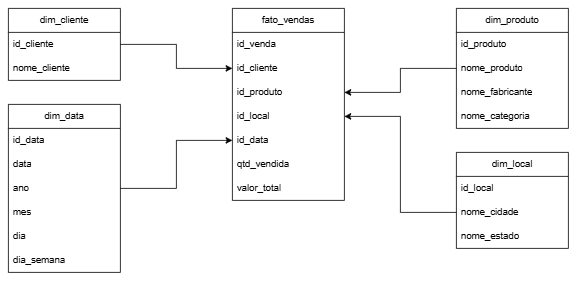

The diagram above was exported from draw.io. Its source (the exported page's mxGraphModel, read from the mxfile embedded in the PNG):
<mxGraphModel dx="1484" dy="661" grid="1" gridSize="10" guides="1" tooltips="1" connect="1" arrows="1" fold="1" page="1" pageScale="1" pageWidth="827" pageHeight="1169" math="0" shadow="0">
  <root>
    <mxCell id="0" />
    <mxCell id="1" parent="0" />
    <mxCell id="Tv2d04plTwyn4X2USl9a-1" value="fato_vendas" style="swimlane;fontStyle=0;childLayout=stackLayout;horizontal=1;startSize=30;horizontalStack=0;resizeParent=1;resizeParentMax=0;resizeLast=0;collapsible=1;marginBottom=0;whiteSpace=wrap;html=1;" vertex="1" parent="1">
      <mxGeometry x="360" y="360" width="140" height="240" as="geometry" />
    </mxCell>
    <mxCell id="Tv2d04plTwyn4X2USl9a-2" value="id_venda" style="text;strokeColor=none;fillColor=none;align=left;verticalAlign=middle;spacingLeft=4;spacingRight=4;overflow=hidden;points=[[0,0.5],[1,0.5]];portConstraint=eastwest;rotatable=0;whiteSpace=wrap;html=1;" vertex="1" parent="Tv2d04plTwyn4X2USl9a-1">
      <mxGeometry y="30" width="140" height="30" as="geometry" />
    </mxCell>
    <mxCell id="Tv2d04plTwyn4X2USl9a-3" value="id_cliente" style="text;strokeColor=none;fillColor=none;align=left;verticalAlign=middle;spacingLeft=4;spacingRight=4;overflow=hidden;points=[[0,0.5],[1,0.5]];portConstraint=eastwest;rotatable=0;whiteSpace=wrap;html=1;" vertex="1" parent="Tv2d04plTwyn4X2USl9a-1">
      <mxGeometry y="60" width="140" height="30" as="geometry" />
    </mxCell>
    <mxCell id="Tv2d04plTwyn4X2USl9a-4" value="id_produto" style="text;strokeColor=none;fillColor=none;align=left;verticalAlign=middle;spacingLeft=4;spacingRight=4;overflow=hidden;points=[[0,0.5],[1,0.5]];portConstraint=eastwest;rotatable=0;whiteSpace=wrap;html=1;" vertex="1" parent="Tv2d04plTwyn4X2USl9a-1">
      <mxGeometry y="90" width="140" height="30" as="geometry" />
    </mxCell>
    <mxCell id="Tv2d04plTwyn4X2USl9a-5" value="id_local" style="text;strokeColor=none;fillColor=none;align=left;verticalAlign=middle;spacingLeft=4;spacingRight=4;overflow=hidden;points=[[0,0.5],[1,0.5]];portConstraint=eastwest;rotatable=0;whiteSpace=wrap;html=1;" vertex="1" parent="Tv2d04plTwyn4X2USl9a-1">
      <mxGeometry y="120" width="140" height="30" as="geometry" />
    </mxCell>
    <mxCell id="Tv2d04plTwyn4X2USl9a-6" value="id_data" style="text;strokeColor=none;fillColor=none;align=left;verticalAlign=middle;spacingLeft=4;spacingRight=4;overflow=hidden;points=[[0,0.5],[1,0.5]];portConstraint=eastwest;rotatable=0;whiteSpace=wrap;html=1;" vertex="1" parent="Tv2d04plTwyn4X2USl9a-1">
      <mxGeometry y="150" width="140" height="30" as="geometry" />
    </mxCell>
    <mxCell id="Tv2d04plTwyn4X2USl9a-7" value="qtd_vendida" style="text;strokeColor=none;fillColor=none;align=left;verticalAlign=middle;spacingLeft=4;spacingRight=4;overflow=hidden;points=[[0,0.5],[1,0.5]];portConstraint=eastwest;rotatable=0;whiteSpace=wrap;html=1;" vertex="1" parent="Tv2d04plTwyn4X2USl9a-1">
      <mxGeometry y="180" width="140" height="30" as="geometry" />
    </mxCell>
    <mxCell id="Tv2d04plTwyn4X2USl9a-8" value="valor_total" style="text;strokeColor=none;fillColor=none;align=left;verticalAlign=middle;spacingLeft=4;spacingRight=4;overflow=hidden;points=[[0,0.5],[1,0.5]];portConstraint=eastwest;rotatable=0;whiteSpace=wrap;html=1;" vertex="1" parent="Tv2d04plTwyn4X2USl9a-1">
      <mxGeometry y="210" width="140" height="30" as="geometry" />
    </mxCell>
    <mxCell id="Tv2d04plTwyn4X2USl9a-38" style="edgeStyle=orthogonalEdgeStyle;rounded=0;orthogonalLoop=1;jettySize=auto;html=1;entryX=0;entryY=0.5;entryDx=0;entryDy=0;" edge="1" parent="1" source="Tv2d04plTwyn4X2USl9a-9" target="Tv2d04plTwyn4X2USl9a-3">
      <mxGeometry relative="1" as="geometry" />
    </mxCell>
    <mxCell id="Tv2d04plTwyn4X2USl9a-9" value="dim_cliente" style="swimlane;fontStyle=0;childLayout=stackLayout;horizontal=1;startSize=30;horizontalStack=0;resizeParent=1;resizeParentMax=0;resizeLast=0;collapsible=1;marginBottom=0;whiteSpace=wrap;html=1;" vertex="1" parent="1">
      <mxGeometry x="80" y="360" width="140" height="90" as="geometry" />
    </mxCell>
    <mxCell id="Tv2d04plTwyn4X2USl9a-10" value="id_cliente" style="text;strokeColor=none;fillColor=none;align=left;verticalAlign=middle;spacingLeft=4;spacingRight=4;overflow=hidden;points=[[0,0.5],[1,0.5]];portConstraint=eastwest;rotatable=0;whiteSpace=wrap;html=1;" vertex="1" parent="Tv2d04plTwyn4X2USl9a-9">
      <mxGeometry y="30" width="140" height="30" as="geometry" />
    </mxCell>
    <mxCell id="Tv2d04plTwyn4X2USl9a-11" value="nome_cliente" style="text;strokeColor=none;fillColor=none;align=left;verticalAlign=middle;spacingLeft=4;spacingRight=4;overflow=hidden;points=[[0,0.5],[1,0.5]];portConstraint=eastwest;rotatable=0;whiteSpace=wrap;html=1;" vertex="1" parent="Tv2d04plTwyn4X2USl9a-9">
      <mxGeometry y="60" width="140" height="30" as="geometry" />
    </mxCell>
    <mxCell id="Tv2d04plTwyn4X2USl9a-24" value="dim_produto" style="swimlane;fontStyle=0;childLayout=stackLayout;horizontal=1;startSize=30;horizontalStack=0;resizeParent=1;resizeParentMax=0;resizeLast=0;collapsible=1;marginBottom=0;whiteSpace=wrap;html=1;" vertex="1" parent="1">
      <mxGeometry x="640" y="360" width="140" height="150" as="geometry" />
    </mxCell>
    <mxCell id="Tv2d04plTwyn4X2USl9a-25" value="id_produto" style="text;strokeColor=none;fillColor=none;align=left;verticalAlign=middle;spacingLeft=4;spacingRight=4;overflow=hidden;points=[[0,0.5],[1,0.5]];portConstraint=eastwest;rotatable=0;whiteSpace=wrap;html=1;" vertex="1" parent="Tv2d04plTwyn4X2USl9a-24">
      <mxGeometry y="30" width="140" height="30" as="geometry" />
    </mxCell>
    <mxCell id="Tv2d04plTwyn4X2USl9a-26" value="nome_produto" style="text;strokeColor=none;fillColor=none;align=left;verticalAlign=middle;spacingLeft=4;spacingRight=4;overflow=hidden;points=[[0,0.5],[1,0.5]];portConstraint=eastwest;rotatable=0;whiteSpace=wrap;html=1;" vertex="1" parent="Tv2d04plTwyn4X2USl9a-24">
      <mxGeometry y="60" width="140" height="30" as="geometry" />
    </mxCell>
    <mxCell id="Tv2d04plTwyn4X2USl9a-27" value="nome_fabricante" style="text;strokeColor=none;fillColor=none;align=left;verticalAlign=middle;spacingLeft=4;spacingRight=4;overflow=hidden;points=[[0,0.5],[1,0.5]];portConstraint=eastwest;rotatable=0;whiteSpace=wrap;html=1;" vertex="1" parent="Tv2d04plTwyn4X2USl9a-24">
      <mxGeometry y="90" width="140" height="30" as="geometry" />
    </mxCell>
    <mxCell id="Tv2d04plTwyn4X2USl9a-28" value="nome_categoria" style="text;strokeColor=none;fillColor=none;align=left;verticalAlign=middle;spacingLeft=4;spacingRight=4;overflow=hidden;points=[[0,0.5],[1,0.5]];portConstraint=eastwest;rotatable=0;whiteSpace=wrap;html=1;" vertex="1" parent="Tv2d04plTwyn4X2USl9a-24">
      <mxGeometry y="120" width="140" height="30" as="geometry" />
    </mxCell>
    <mxCell id="Tv2d04plTwyn4X2USl9a-35" style="edgeStyle=orthogonalEdgeStyle;rounded=0;orthogonalLoop=1;jettySize=auto;html=1;entryX=1;entryY=0.5;entryDx=0;entryDy=0;" edge="1" parent="1" source="Tv2d04plTwyn4X2USl9a-26" target="Tv2d04plTwyn4X2USl9a-4">
      <mxGeometry relative="1" as="geometry" />
    </mxCell>
    <mxCell id="Tv2d04plTwyn4X2USl9a-39" value="dim_local" style="swimlane;fontStyle=0;childLayout=stackLayout;horizontal=1;startSize=30;horizontalStack=0;resizeParent=1;resizeParentMax=0;resizeLast=0;collapsible=1;marginBottom=0;whiteSpace=wrap;html=1;" vertex="1" parent="1">
      <mxGeometry x="640" y="540" width="140" height="120" as="geometry" />
    </mxCell>
    <mxCell id="Tv2d04plTwyn4X2USl9a-40" value="id_local" style="text;strokeColor=none;fillColor=none;align=left;verticalAlign=middle;spacingLeft=4;spacingRight=4;overflow=hidden;points=[[0,0.5],[1,0.5]];portConstraint=eastwest;rotatable=0;whiteSpace=wrap;html=1;" vertex="1" parent="Tv2d04plTwyn4X2USl9a-39">
      <mxGeometry y="30" width="140" height="30" as="geometry" />
    </mxCell>
    <mxCell id="Tv2d04plTwyn4X2USl9a-41" value="nome_cidade" style="text;strokeColor=none;fillColor=none;align=left;verticalAlign=middle;spacingLeft=4;spacingRight=4;overflow=hidden;points=[[0,0.5],[1,0.5]];portConstraint=eastwest;rotatable=0;whiteSpace=wrap;html=1;" vertex="1" parent="Tv2d04plTwyn4X2USl9a-39">
      <mxGeometry y="60" width="140" height="30" as="geometry" />
    </mxCell>
    <mxCell id="Tv2d04plTwyn4X2USl9a-44" value="nome_estado" style="text;strokeColor=none;fillColor=none;align=left;verticalAlign=middle;spacingLeft=4;spacingRight=4;overflow=hidden;points=[[0,0.5],[1,0.5]];portConstraint=eastwest;rotatable=0;whiteSpace=wrap;html=1;" vertex="1" parent="Tv2d04plTwyn4X2USl9a-39">
      <mxGeometry y="90" width="140" height="30" as="geometry" />
    </mxCell>
    <mxCell id="Tv2d04plTwyn4X2USl9a-49" value="dim_data" style="swimlane;fontStyle=0;childLayout=stackLayout;horizontal=1;startSize=30;horizontalStack=0;resizeParent=1;resizeParentMax=0;resizeLast=0;collapsible=1;marginBottom=0;whiteSpace=wrap;html=1;" vertex="1" parent="1">
      <mxGeometry x="80" y="480" width="140" height="210" as="geometry" />
    </mxCell>
    <mxCell id="Tv2d04plTwyn4X2USl9a-50" value="id_data" style="text;strokeColor=none;fillColor=none;align=left;verticalAlign=middle;spacingLeft=4;spacingRight=4;overflow=hidden;points=[[0,0.5],[1,0.5]];portConstraint=eastwest;rotatable=0;whiteSpace=wrap;html=1;" vertex="1" parent="Tv2d04plTwyn4X2USl9a-49">
      <mxGeometry y="30" width="140" height="30" as="geometry" />
    </mxCell>
    <mxCell id="Tv2d04plTwyn4X2USl9a-51" value="data" style="text;strokeColor=none;fillColor=none;align=left;verticalAlign=middle;spacingLeft=4;spacingRight=4;overflow=hidden;points=[[0,0.5],[1,0.5]];portConstraint=eastwest;rotatable=0;whiteSpace=wrap;html=1;" vertex="1" parent="Tv2d04plTwyn4X2USl9a-49">
      <mxGeometry y="60" width="140" height="30" as="geometry" />
    </mxCell>
    <mxCell id="Tv2d04plTwyn4X2USl9a-52" value="ano" style="text;strokeColor=none;fillColor=none;align=left;verticalAlign=middle;spacingLeft=4;spacingRight=4;overflow=hidden;points=[[0,0.5],[1,0.5]];portConstraint=eastwest;rotatable=0;whiteSpace=wrap;html=1;" vertex="1" parent="Tv2d04plTwyn4X2USl9a-49">
      <mxGeometry y="90" width="140" height="30" as="geometry" />
    </mxCell>
    <mxCell id="Tv2d04plTwyn4X2USl9a-53" value="mes" style="text;strokeColor=none;fillColor=none;align=left;verticalAlign=middle;spacingLeft=4;spacingRight=4;overflow=hidden;points=[[0,0.5],[1,0.5]];portConstraint=eastwest;rotatable=0;whiteSpace=wrap;html=1;" vertex="1" parent="Tv2d04plTwyn4X2USl9a-49">
      <mxGeometry y="120" width="140" height="30" as="geometry" />
    </mxCell>
    <mxCell id="Tv2d04plTwyn4X2USl9a-54" value="dia" style="text;strokeColor=none;fillColor=none;align=left;verticalAlign=middle;spacingLeft=4;spacingRight=4;overflow=hidden;points=[[0,0.5],[1,0.5]];portConstraint=eastwest;rotatable=0;whiteSpace=wrap;html=1;" vertex="1" parent="Tv2d04plTwyn4X2USl9a-49">
      <mxGeometry y="150" width="140" height="30" as="geometry" />
    </mxCell>
    <mxCell id="Tv2d04plTwyn4X2USl9a-55" value="dia_semana" style="text;strokeColor=none;fillColor=none;align=left;verticalAlign=middle;spacingLeft=4;spacingRight=4;overflow=hidden;points=[[0,0.5],[1,0.5]];portConstraint=eastwest;rotatable=0;whiteSpace=wrap;html=1;" vertex="1" parent="Tv2d04plTwyn4X2USl9a-49">
      <mxGeometry y="180" width="140" height="30" as="geometry" />
    </mxCell>
    <mxCell id="Tv2d04plTwyn4X2USl9a-58" style="edgeStyle=orthogonalEdgeStyle;rounded=0;orthogonalLoop=1;jettySize=auto;html=1;entryX=0;entryY=0.5;entryDx=0;entryDy=0;" edge="1" parent="1" source="Tv2d04plTwyn4X2USl9a-52" target="Tv2d04plTwyn4X2USl9a-6">
      <mxGeometry relative="1" as="geometry" />
    </mxCell>
    <mxCell id="Tv2d04plTwyn4X2USl9a-59" style="edgeStyle=orthogonalEdgeStyle;rounded=0;orthogonalLoop=1;jettySize=auto;html=1;entryX=1;entryY=0.5;entryDx=0;entryDy=0;" edge="1" parent="1" source="Tv2d04plTwyn4X2USl9a-41" target="Tv2d04plTwyn4X2USl9a-5">
      <mxGeometry relative="1" as="geometry" />
    </mxCell>
  </root>
</mxGraphModel>